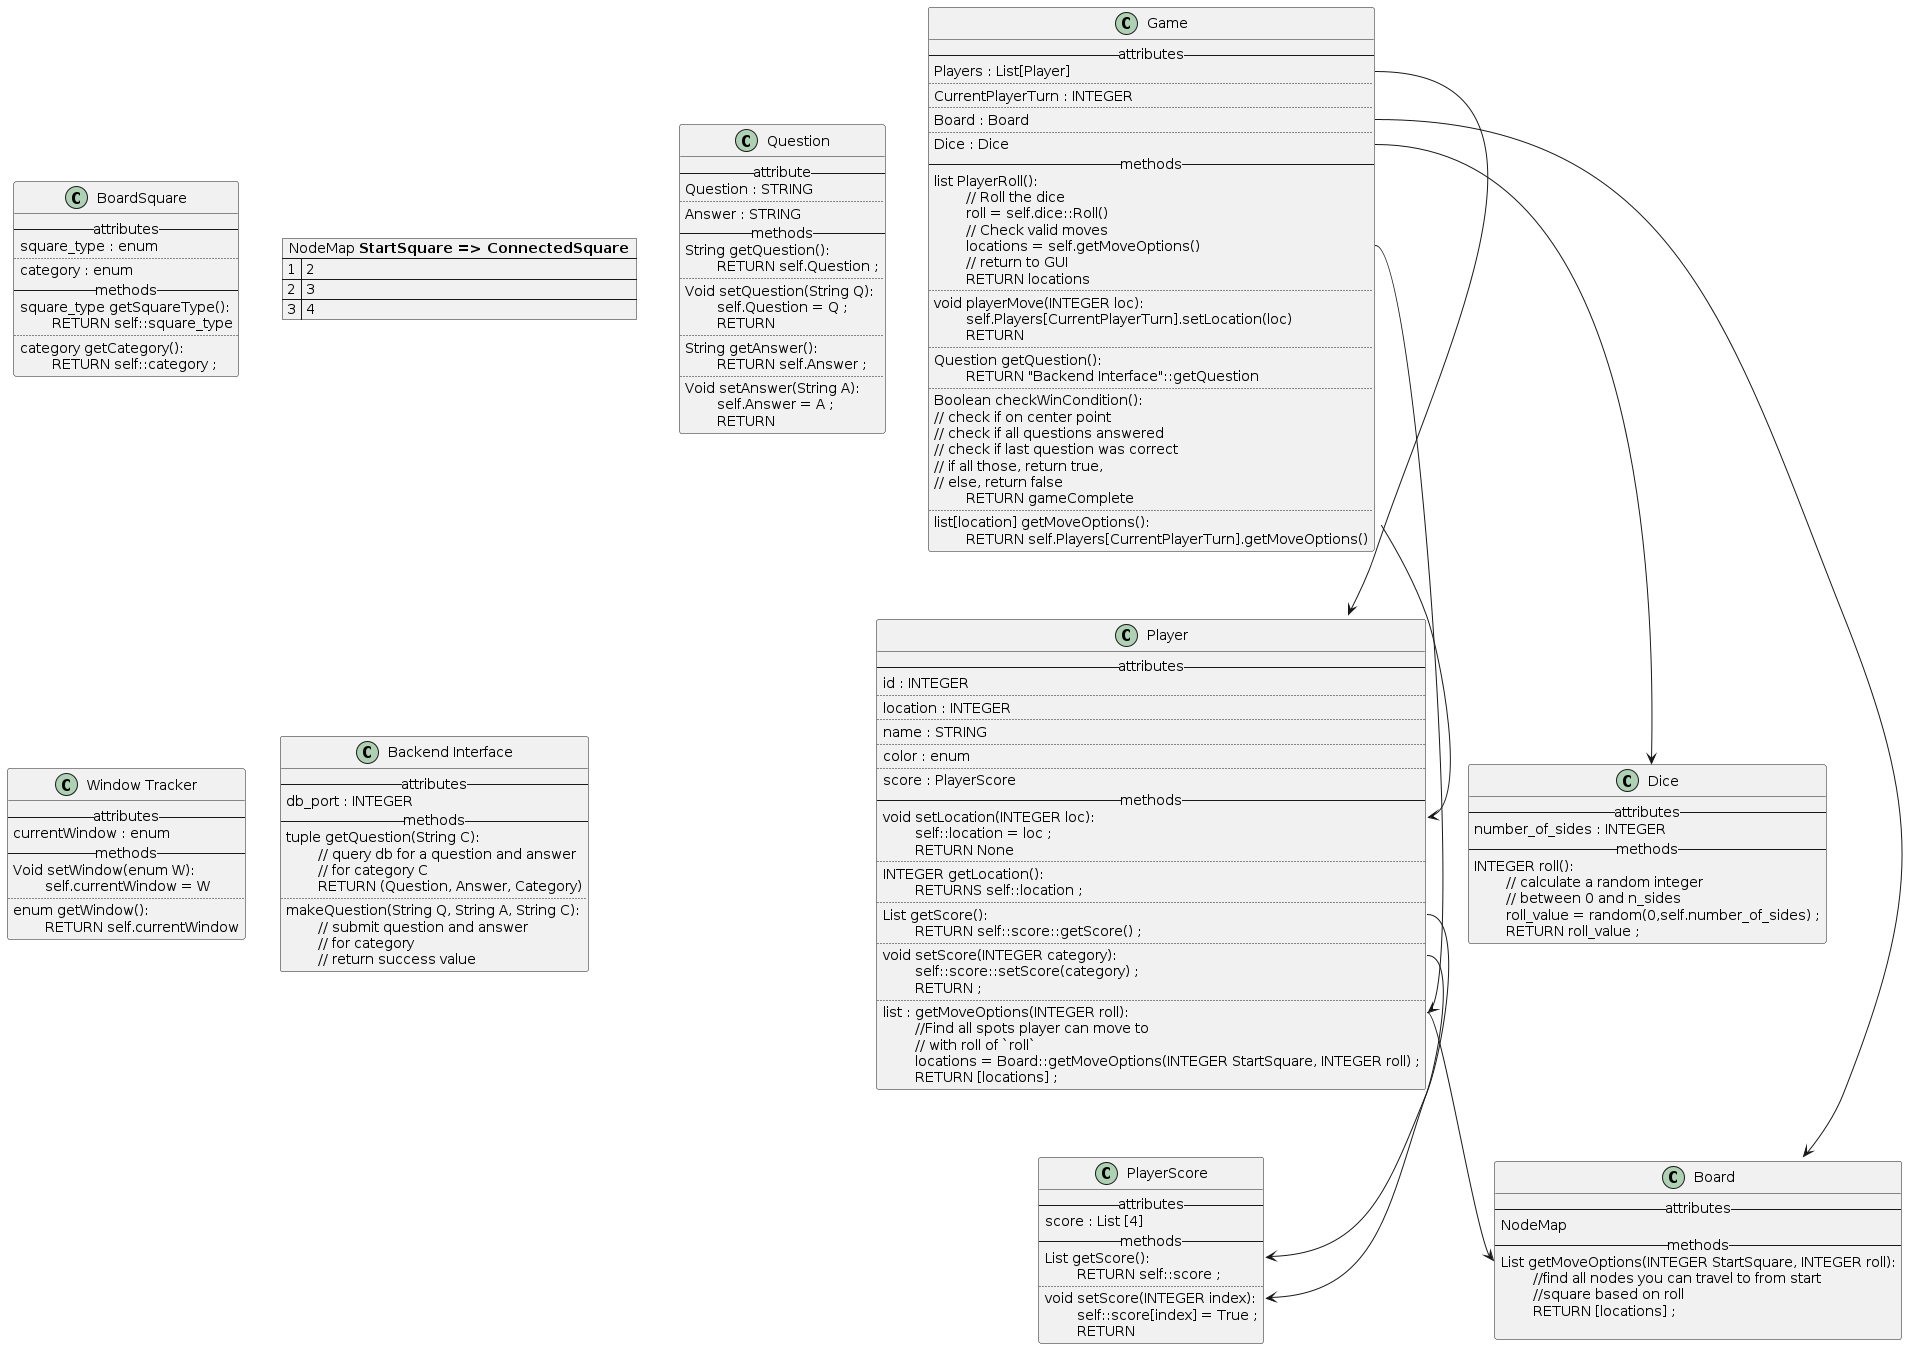

The diagram above was rendered by PlantUML. Its source (embedded in the PNG):
@startuml
' Class definitions and pseudocode
class Player {
  --attributes--
  id : INTEGER
  ..
  location : INTEGER
  ..
  name : STRING
  ..
  color : enum
  ..
  score : PlayerScore
  --methods--
  void setLocation(INTEGER loc):
  \tself::location = loc ;
  \tRETURN None
  ..
  INTEGER getLocation():
  \tRETURNS self::location ;
  ..
  List getScore():
  \tRETURN self::score::getScore() ;
  ..
  void setScore(INTEGER category):
  \tself::score::setScore(category) ;
  \tRETURN ;
  ..
  list : getMoveOptions(INTEGER roll):
  \t//Find all spots player can move to
  \t// with roll of `roll`
  \tlocations = Board::getMoveOptions(INTEGER StartSquare, INTEGER roll) ;
  \tRETURN [locations] ;
}

class PlayerScore{
  --attributes--
  score : List [4]
  --methods--
  List getScore():
  \tRETURN self::score ;
  ..
  void setScore(INTEGER index):
  \tself::score[index] = True ;
  \tRETURN
}

class Dice{
  --attributes--
  number_of_sides : INTEGER
  --methods--
  INTEGER roll():
  \t// calculate a random integer
  \t// between 0 and n_sides
  \troll_value = random(0,self.number_of_sides) ;
  \tRETURN roll_value ;
}

class BoardSquare{
  --attributes--
  square_type : enum
  ..
  category : enum
  --methods--
  square_type getSquareType():
  \tRETURN self::square_type
  ..
  category getCategory():
  \tRETURN self::category ;
}

map "NodeMap **StartSquare => ConnectedSquare**" as NodeMap {
1 => 2
2 => 3
3 => 4
}

Class Game{
  --attributes--
  Players : List[Player]
  ..
  CurrentPlayerTurn : INTEGER
  ..
  Board : Board
  ..
  Dice : Dice
  --methods--
  list PlayerRoll():
    \t// Roll the dice
    \troll = self.dice::Roll()
    \t// Check valid moves
    \tlocations = self.getMoveOptions()
    \t// return to GUI
    \tRETURN locations
  ..
  void playerMove(INTEGER loc):
  \tself.Players[CurrentPlayerTurn].setLocation(loc)
  \tRETURN
  ..
  Question getQuestion():
  \\tRETURN "Backend Interface"::getQuestion
  ..
  Boolean checkWinCondition():
  // check if on center point
  // check if all questions answered
  // check if last question was correct
  // if all those, return true,
  // else, return false
  \tRETURN gameComplete
  ..
  list[location] getMoveOptions():
  \tRETURN self.Players[CurrentPlayerTurn].getMoveOptions()
}

Class Board{
  --attributes--
  NodeMap
  --methods--
  List getMoveOptions(INTEGER StartSquare, INTEGER roll):
  \t//find all nodes you can travel to from start
  \t//square based on roll
  \tRETURN [locations] ;

}

Class Question{
  --attribute--
  Question : STRING
  ..
  Answer : STRING
  --methods--
  String getQuestion():
  \tRETURN self.Question ;
  ..
  Void setQuestion(String Q):
  \tself.Question = Q ;
  \tRETURN
  ..
  String getAnswer():
  \tRETURN self.Answer ;
  ..
  Void setAnswer(String A):
  \tself.Answer = A ;
  \tRETURN
}

Class "Window Tracker"{
  --attributes--
  currentWindow : enum
  --methods--
  Void setWindow(enum W):
  \tself.currentWindow = W
  ..
  enum getWindow():
  \tRETURN self.currentWindow
}

Class "Backend Interface"{
    --attributes--
    db_port : INTEGER
    --methods--
    tuple getQuestion(String C):
    \t// query db for a question and answer
    \t// for category C
    \tRETURN (Question, Answer, Category)
    ..
    makeQuestion(String Q, String A, String C):
    \t// submit question and answer
    \t// for category
    \t// return success value
}

' attribute connections
Player::getScore --> PlayerScore::getScore
Player::setScore --> PlayerScore::setScore
Player::getMoveOptions --> Board::getMoveOptions
Game::Players --> Player
Game::Board --> Board
Game::Dice --> Dice
Game::getMoveOptions --> Player::getMoveOptions
Game::PlayerMove --> Player::setLocation

/'

Class "GUI Interface"{

}

    When Given <some precondition>

And <additional preconditions> Optional

When <an action/trigger occurs>

Then <some post condition>

And <additional post conditions> Optional
'/
@enduml